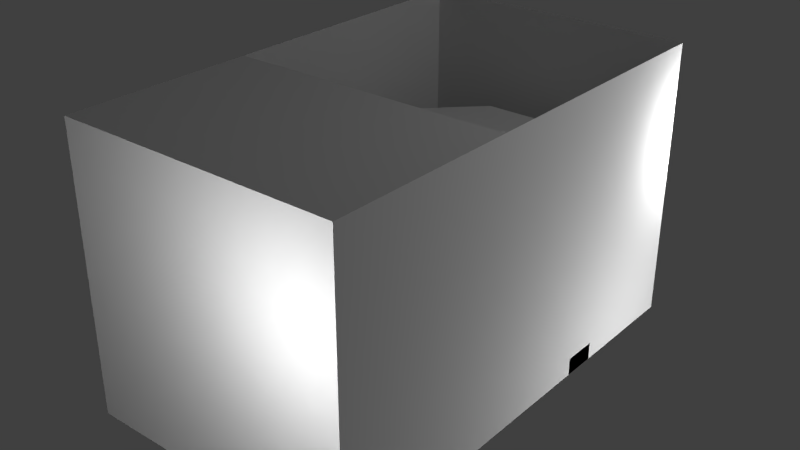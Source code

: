 # Source: Transporter.blend  (saved by Blender 2.65.0; exported with 4.5.12 LTS)
import bpy
from mathutils import Matrix  # noqa: F401  (used for matrix-valued properties, if any)

bpy.ops.wm.read_factory_settings(use_empty=True)
scene = bpy.context.scene
scene.name = 'Scene'

# ---- collections
col_collection_1 = bpy.data.collections.new('Collection 1'); scene.collection.children.link(col_collection_1)

# ---- materials (node trees are filled in below, after node groups)
mat_material = bpy.data.materials.new('Material')
mat_material.alpha_threshold = 0.0
mat_material.use_transparent_shadow = False
mat_material.roughness = 0.5
mat_material.line_color = (0.0, 0.0, 0.0, 1.0)

# ---- material node trees

# ---- world
world_world = bpy.data.worlds.new('World'); scene.world = world_world
world_world.color = (0.05088, 0.05088, 0.05088)
world_world.use_sun_shadow = False
world_world.sun_shadow_jitter_overblur = 0.0
world_world.cycles.sampling_method = 'MANUAL'
world_world.cycles.sample_map_resolution = 256

# ---- lights
light_point_005 = bpy.data.lights.new('Point.005', 'POINT')
light_point_005.transmission_factor = 0.0
light_point_005.energy = 100.0
light_point_005.shadow_buffer_clip_start = 0.5
light_point_005.shadow_soft_size = 0.1
light_point_005.shadow_maximum_resolution = 0.006
light_point_005.use_absolute_resolution = True
light_point_005.cycles.use_multiple_importance_sampling = False
light_point_004 = bpy.data.lights.new('Point.004', 'POINT')
light_point_004.transmission_factor = 0.0
light_point_004.energy = 100.0
light_point_004.shadow_buffer_clip_start = 0.5
light_point_004.shadow_soft_size = 0.1
light_point_004.shadow_maximum_resolution = 0.006
light_point_004.use_absolute_resolution = True
light_point_004.cycles.use_multiple_importance_sampling = False
light_point_003 = bpy.data.lights.new('Point.003', 'POINT')
light_point_003.transmission_factor = 0.0
light_point_003.energy = 100.0
light_point_003.shadow_buffer_clip_start = 0.5
light_point_003.shadow_soft_size = 0.1
light_point_003.shadow_maximum_resolution = 0.006
light_point_003.use_absolute_resolution = True
light_point_003.cycles.use_multiple_importance_sampling = False
light_point_002 = bpy.data.lights.new('Point.002', 'POINT')
light_point_002.transmission_factor = 0.0
light_point_002.energy = 100.0
light_point_002.shadow_buffer_clip_start = 0.5
light_point_002.shadow_soft_size = 0.1
light_point_002.shadow_maximum_resolution = 0.006
light_point_002.use_absolute_resolution = True
light_point_002.cycles.use_multiple_importance_sampling = False
light_point_001 = bpy.data.lights.new('Point.001', 'POINT')
light_point_001.transmission_factor = 0.0
light_point_001.energy = 100.0
light_point_001.shadow_buffer_clip_start = 0.5
light_point_001.shadow_soft_size = 0.1
light_point_001.shadow_maximum_resolution = 0.006
light_point_001.use_absolute_resolution = True
light_point_001.cycles.use_multiple_importance_sampling = False
light_point = bpy.data.lights.new('Point', 'POINT')
light_point.transmission_factor = 0.0
light_point.energy = 100.0
light_point.shadow_buffer_clip_start = 0.5
light_point.shadow_soft_size = 0.1
light_point.shadow_maximum_resolution = 0.006
light_point.use_absolute_resolution = True
light_point.cycles.use_multiple_importance_sampling = False
light_lamp = bpy.data.lights.new('Lamp', 'POINT')
light_lamp.transmission_factor = 0.0
light_lamp.cutoff_distance = 30.0
light_lamp.energy = 100.0
light_lamp.shadow_buffer_clip_start = 1.001
light_lamp.shadow_soft_size = 0.1
light_lamp.shadow_maximum_resolution = 0.006
light_lamp.use_absolute_resolution = True
light_lamp.cycles.use_multiple_importance_sampling = False

# ---- meshes
me_whiteblur = bpy.data.meshes.new('whiteblur')
me_whiteblur.from_pydata([(-0.2461, -1.25, 0.8711), (-0.2461, -1.25, 0.5039), (0.2461, -1.25, 0.5039), (0.2461, -1.25, 0.8711), (-0.375, -1.5, 1.0), (-0.375, -1.5, 0.375), (0.375, -1.5, 0.375), (0.375, -1.5, 1.0), (-0.2461, -1.062, 0.8711), (-0.2461, -1.062, 0.5039), (0.2461, -1.062, 0.5039), (0.2461, -1.062, 0.8711)], [], [(2, 1, 5, 6), (3, 7, 4, 0), (3, 2, 6, 7), (1, 0, 4, 5), (1, 2, 10, 9), (0, 8, 11, 3), (2, 3, 11, 10), (0, 1, 9, 8)])
_uv = me_whiteblur.uv_layers.new(name='UVMap')
_uv.uv.foreach_set('vector', [1.0, 0.6562, 1.0, 0.7188, 0.75, 0.75, 0.75, 0.625, 1.0, 0.6562, 0.75, 0.625, 0.75, 0.75, 1.0, 0.7188, 1.0, 0.7188, 1.0, 0.6562, 0.75, 0.625, 0.75, 0.75, 1.0, 0.6562, 1.0, 0.7188, 0.75, 0.75, 0.75, 0.625, 0.9922, 0.75, 0.9922, 0.625, 1.0, 0.625, 1.0, 0.75, 0.9922, 0.75, 1.0, 0.75, 1.0, 0.625, 0.9922, 0.625, 0.9922, 0.625, 0.9922, 0.75, 1.0, 0.75, 1.0, 0.625, 0.9922, 0.75, 0.9922, 0.625, 1.0, 0.625, 1.0, 0.75])
me_whiteblur.use_remesh_preserve_volume = False
me_whiteblur.use_remesh_preserve_attributes = False
me_whiteblur.use_mirror_vertex_groups = False
me_whiteblur.update()
me_door_in_charge = bpy.data.meshes.new('door_in_charge')
me_door_in_charge.from_pydata([(-0.375, 0.1289, -1.938), (0.375, 0.1289, -1.938), (-0.375, 0.003906, -1.5), (0.375, 0.003906, -1.5), (-0.375, 0.003906, -0.5), (0.375, 0.003906, -0.5), (-0.375, 0.1289, -0.0625), (0.375, 0.1289, -0.0625), (-0.25, 0.003906, -1.0), (0.25, 0.003906, -1.0), (0.25, 0.003906, -0.625), (-0.25, 0.003906, -0.625), (-0.375, 0.003906, -1.0), (-0.375, 0.003906, -0.625), (0.375, 0.003906, -0.625), (0.375, 0.003906, -1.0)], [(2, 4), (5, 3), (8, 9), (10, 11)], [(9, 10, 14, 15), (8, 12, 13, 11), (2, 12, 15, 3), (0, 2, 3, 1), (4, 5, 14, 13), (6, 7, 5, 4)])
_uv = me_door_in_charge.uv_layers.new(name='UVMap')
_uv.uv.foreach_set('vector', [0.3906, 0.75, 0.3906, 0.8438, 0.4219, 0.8438, 0.4219, 0.75, 0.2656, 0.75, 0.2344, 0.75, 0.2344, 0.8438, 0.2656, 0.8438, 0.2344, 0.625, 0.2344, 0.75, 0.4219, 0.75, 0.4219, 0.625, 0.2344, 0.5, 0.2344, 0.625, 0.4219, 0.625, 0.4219, 0.5, 0.2344, 0.875, 0.4219, 0.875, 0.4219, 0.8438, 0.2344, 0.8438, 0.2344, 1.0, 0.4219, 1.0, 0.4219, 0.875, 0.2344, 0.875])
me_door_in_charge.use_remesh_preserve_volume = False
me_door_in_charge.use_remesh_preserve_attributes = False
me_door_in_charge.use_mirror_vertex_groups = False
me_door_in_charge.update()
me_indoor_closed = bpy.data.meshes.new('indoor_closed')
me_indoor_closed.from_pydata([(-0.9328, -0.3731, 0.06719), (0.3731, 0.9328, 0.06719), (-0.9328, 0.3731, 0.06719), (-0.3731, 0.9328, 0.06719), (-0.3731, -0.9328, 0.06719), (0.3731, -0.9328, 0.06719), (0.9328, -0.3731, 0.06719), (0.9328, 0.3731, 0.06719), (-1.057, -0.4353, 0.5025), (0.4353, 1.057, 0.5025), (-1.057, 0.4353, 0.5025), (-0.4353, 1.057, 0.5025), (-0.3731, -1.057, 0.5025), (0.3731, -1.057, 0.5025), (1.057, -0.4353, 0.5025), (1.057, 0.4353, 0.5025), (-1.057, -0.4353, 1.497), (0.4353, 1.057, 1.497), (-1.057, 0.4353, 1.497), (-0.4353, 1.057, 1.497), (-0.3731, -1.057, 1.497), (0.3731, -1.057, 1.497), (1.057, -0.4353, 1.497), (1.057, 0.4353, 1.497), (-0.9328, -0.3731, 1.931), (0.3731, 0.9328, 1.931), (-0.9328, 0.3731, 1.931), (-0.3731, 0.9328, 1.931), (-0.3731, -0.9328, 1.931), (0.3731, -0.9328, 1.931), (0.9328, -0.3731, 1.931), (0.9328, 0.3731, 1.931)], [], [(2, 10, 8, 0), (7, 15, 9, 1), (6, 14, 15, 7), (3, 11, 10, 2), (0, 8, 12, 4), (5, 13, 14, 6), (1, 9, 11, 3), (10, 18, 16, 8), (15, 23, 17, 9), (14, 22, 23, 15), (11, 19, 18, 10), (8, 16, 20, 12), (13, 21, 22, 14), (9, 17, 19, 11), (18, 26, 24, 16), (21, 29, 30, 22), (23, 31, 25, 17), (19, 27, 26, 18), (16, 24, 28, 20), (22, 30, 31, 23), (17, 25, 27, 19), (30, 29, 28, 24), (31, 30, 24, 26), (26, 27, 25, 31), (1, 3, 4, 5), (3, 2, 0, 4), (7, 1, 5, 6)])
_uv = me_indoor_closed.uv_layers.new(name='UVMap')
_uv.uv.foreach_set('vector', [0.4219, 0.5, 0.4375, 0.625, 0.2188, 0.625, 0.2344, 0.5, 0.2031, 0.5, 0.2188, 0.625, 0.0, 0.625, 0.01562, 0.5, 0.4219, 0.5, 0.4375, 0.625, 0.2188, 0.625, 0.2344, 0.5, 0.2031, 0.5, 0.2188, 0.625, 0.0, 0.625, 0.01562, 0.5, 0.2031, 0.5, 0.2188, 0.625, 0.01562, 0.625, 0.01562, 0.5, 0.2031, 0.5, 0.2031, 0.625, 0.0, 0.625, 0.01562, 0.5, 0.4219, 0.5, 0.4375, 0.625, 0.2188, 0.625, 0.2344, 0.5, 0.4375, 0.625, 0.4375, 0.875, 0.2188, 0.875, 0.2188, 0.625, 0.2188, 0.625, 0.2188, 0.875, 0.0, 0.875, 0.0, 0.625, 0.4375, 0.625, 0.4375, 0.875, 0.2188, 0.875, 0.2188, 0.625, 0.2188, 0.625, 0.2188, 0.875, 0.0, 0.875, 0.0, 0.625, 0.2188, 0.625, 0.2188, 0.875, 0.01562, 0.875, 0.01562, 0.625, 0.2031, 0.625, 0.2031, 0.875, 0.0, 0.875, 0.0, 0.625, 0.4375, 0.625, 0.4375, 0.875, 0.2188, 0.875, 0.2188, 0.625, 0.4375, 0.875, 0.4219, 1.0, 0.2344, 1.0, 0.2188, 0.875, 0.2031, 0.875, 0.2031, 1.0, 0.01562, 1.0, 0.0, 0.875, 0.2188, 0.875, 0.2031, 1.0, 0.01562, 1.0, 0.0, 0.875, 0.2188, 0.875, 0.2031, 1.0, 0.01562, 1.0, 0.0, 0.875, 0.2188, 0.875, 0.2031, 1.0, 0.01562, 1.0, 0.01562, 0.875, 0.4375, 0.875, 0.4219, 1.0, 0.2344, 1.0, 0.2188, 0.875, 0.4375, 0.875, 0.4219, 1.0, 0.2344, 1.0, 0.2188, 0.875, 0.9062, 0.2031, 0.7656, 0.0625, 0.5781, 0.0625, 0.4375, 0.2031, 0.9062, 0.3906, 0.9062, 0.2031, 0.4375, 0.2031, 0.4375, 0.3906, 0.4375, 0.3906, 0.5781, 0.5312, 0.7656, 0.5312, 0.9062, 0.3906, 0.7656, 1.0, 0.5781, 1.0, 0.5781, 0.5312, 0.7656, 0.5312, 0.5781, 1.0, 0.4375, 0.8594, 0.4375, 0.6719, 0.5781, 0.5312, 0.9062, 0.8594, 0.7656, 1.0, 0.7656, 0.5312, 0.9062, 0.6719])
me_indoor_closed.use_remesh_preserve_volume = False
me_indoor_closed.use_remesh_preserve_attributes = False
me_indoor_closed.use_mirror_vertex_groups = False
me_indoor_closed.update()
me_door_in = bpy.data.meshes.new('door_in')
me_door_in.from_pydata([(-0.375, 0.125, -1.938), (0.375, 0.125, -1.938), (-0.375, 0.0, -1.5), (0.375, 0.0, -1.5), (-0.375, 0.0, -0.5), (0.375, 0.0, -0.5), (-0.375, 0.125, -0.0625), (0.375, 0.125, -0.0625), (-0.25, 0.0, -1.0), (0.25, 0.0, -1.0), (0.25, 0.0, -0.625), (-0.25, 0.0, -0.625), (-0.375, 0.0, -1.0), (-0.375, 0.0, -0.625), (0.375, 0.0, -0.625), (0.375, 0.0, -1.0)], [(2, 4), (5, 3), (8, 9), (10, 11)], [(9, 10, 14, 15), (8, 12, 13, 11), (2, 12, 15, 3), (0, 2, 3, 1), (4, 5, 14, 13), (6, 7, 5, 4)])
_uv = me_door_in.uv_layers.new(name='UVMap')
_uv.uv.foreach_set('vector', [0.3906, 0.75, 0.3906, 0.8438, 0.4219, 0.8438, 0.4219, 0.75, 0.2656, 0.75, 0.2344, 0.75, 0.2344, 0.8438, 0.2656, 0.8438, 0.2344, 0.625, 0.2344, 0.75, 0.4219, 0.75, 0.4219, 0.625, 0.2344, 0.5, 0.2344, 0.625, 0.4219, 0.625, 0.4219, 0.5, 0.2344, 0.875, 0.4219, 0.875, 0.4219, 0.8438, 0.2344, 0.8438, 0.2344, 1.0, 0.4219, 1.0, 0.4219, 0.875, 0.2344, 0.875])
me_door_in.use_remesh_preserve_volume = False
me_door_in.use_remesh_preserve_attributes = False
me_door_in.use_mirror_vertex_groups = False
me_door_in.update()
me_indoor_open = bpy.data.meshes.new('indoor_open')
me_indoor_open.from_pydata([(-0.9375, -0.375, 0.0625), (0.375, 0.9375, 0.0625), (-0.9375, 0.375, 0.0625), (-0.375, 0.9375, 0.0625), (-0.375, -0.9375, 0.0625), (0.375, -0.9375, 0.0625), (0.9375, -0.375, 0.0625), (0.9375, 0.375, 0.0625), (-1.062, -0.4375, 0.5), (0.4375, 1.062, 0.5), (-1.062, 0.4375, 0.5), (-0.4375, 1.062, 0.5), (-0.375, -1.062, 0.5), (0.375, -1.062, 0.5), (1.062, -0.4375, 0.5), (1.062, 0.4375, 0.5), (-1.062, -0.4375, 1.5), (0.4375, 1.062, 1.5), (-1.062, 0.4375, 1.5), (-0.4375, 1.062, 1.5), (-0.375, -1.062, 1.5), (0.375, -1.062, 1.5), (1.062, -0.4375, 1.5), (1.062, 0.4375, 1.5), (-0.9375, -0.375, 1.936), (0.375, 0.9375, 1.936), (-0.9375, 0.375, 1.936), (-0.375, 0.9375, 1.936), (-0.375, -0.9375, 1.936), (0.375, -0.9375, 1.936), (0.9375, -0.375, 1.936), (0.9375, 0.375, 1.936)], [], [(2, 10, 8, 0), (7, 15, 9, 1), (6, 14, 15, 7), (3, 11, 10, 2), (0, 8, 12, 4), (5, 13, 14, 6), (1, 9, 11, 3), (10, 18, 16, 8), (15, 23, 17, 9), (14, 22, 23, 15), (11, 19, 18, 10), (8, 16, 20, 12), (13, 21, 22, 14), (9, 17, 19, 11), (18, 26, 24, 16), (21, 29, 30, 22), (23, 31, 25, 17), (19, 27, 26, 18), (16, 24, 28, 20), (22, 30, 31, 23), (17, 25, 27, 19), (30, 29, 28, 24), (31, 30, 24, 26), (26, 27, 25, 31), (1, 3, 4, 5), (3, 2, 0, 4), (7, 1, 5, 6)])
_uv = me_indoor_open.uv_layers.new(name='UVMap')
_uv.uv.foreach_set('vector', [0.4219, 0.5, 0.4375, 0.625, 0.2188, 0.625, 0.2344, 0.5, 0.2031, 0.5, 0.2188, 0.625, 0.0, 0.625, 0.01562, 0.5, 0.4219, 0.5, 0.4375, 0.625, 0.2188, 0.625, 0.2344, 0.5, 0.2031, 0.5, 0.2188, 0.625, 0.0, 0.625, 0.01562, 0.5, 0.2031, 0.5, 0.2188, 0.625, 0.01562, 0.625, 0.01562, 0.5, 0.2031, 0.5, 0.2031, 0.625, 0.0, 0.625, 0.01562, 0.5, 0.4219, 0.5, 0.4375, 0.625, 0.2188, 0.625, 0.2344, 0.5, 0.4375, 0.625, 0.4375, 0.875, 0.2188, 0.875, 0.2188, 0.625, 0.2188, 0.625, 0.2188, 0.875, 0.0, 0.875, 0.0, 0.625, 0.4375, 0.625, 0.4375, 0.875, 0.2188, 0.875, 0.2188, 0.625, 0.2188, 0.625, 0.2188, 0.875, 0.0, 0.875, 0.0, 0.625, 0.2188, 0.625, 0.2188, 0.875, 0.01562, 0.875, 0.01562, 0.625, 0.2031, 0.625, 0.2031, 0.875, 0.0, 0.875, 0.0, 0.625, 0.4375, 0.625, 0.4375, 0.875, 0.2188, 0.875, 0.2188, 0.625, 0.4375, 0.875, 0.4219, 1.0, 0.2344, 1.0, 0.2188, 0.875, 0.2031, 0.875, 0.2031, 1.0, 0.01562, 1.0, 0.0, 0.875, 0.2188, 0.875, 0.2031, 1.0, 0.01562, 1.0, 0.0, 0.875, 0.2188, 0.875, 0.2031, 1.0, 0.01562, 1.0, 0.0, 0.875, 0.2188, 0.875, 0.2031, 1.0, 0.01562, 1.0, 0.01562, 0.875, 0.4375, 0.875, 0.4219, 1.0, 0.2344, 1.0, 0.2188, 0.875, 0.4375, 0.875, 0.4219, 1.0, 0.2344, 1.0, 0.2188, 0.875, 0.9062, 0.2031, 0.7656, 0.0625, 0.5781, 0.0625, 0.4375, 0.2031, 0.9062, 0.3906, 0.9062, 0.2031, 0.4375, 0.2031, 0.4375, 0.3906, 0.4375, 0.3906, 0.5781, 0.5312, 0.7656, 0.5312, 0.9062, 0.3906, 0.7656, 1.0, 0.5781, 1.0, 0.5781, 0.5312, 0.7656, 0.5312, 0.5781, 1.0, 0.4375, 0.8594, 0.4375, 0.6719, 0.5781, 0.5312, 0.9062, 0.8594, 0.7656, 1.0, 0.7656, 0.5312, 0.9062, 0.6719])
me_indoor_open.use_remesh_preserve_volume = False
me_indoor_open.use_remesh_preserve_attributes = False
me_indoor_open.use_mirror_vertex_groups = False
me_indoor_open.update()
me_plane_009 = bpy.data.meshes.new('Plane.009')
me_plane_009.from_pydata([(0.4397, -0.1938, -1.563), (-0.4397, -0.1938, -1.563), (0.4397, -0.1938, -1.125), (-0.4397, -0.1938, -1.125)], [], [(2, 3, 1, 0)])
_uv = me_plane_009.uv_layers.new(name='UVMap')
_uv.uv.foreach_set('vector', [0.75, 1.0, 0.5, 1.0, 0.5, 0.75, 0.75, 0.75])
me_plane_009.use_remesh_preserve_volume = False
me_plane_009.use_remesh_preserve_attributes = False
me_plane_009.use_mirror_vertex_groups = False
me_plane_009.update()
me_outlampline0_alpha = bpy.data.meshes.new('outlampline0_alpha')
me_outlampline0_alpha.from_pydata([(0.505, 1.263, 0.4366), (-1.263, -0.505, 0.4366), (-0.505, 1.263, 0.4366), (-1.263, 0.505, 0.4366), (1.263, 0.505, 0.4366), (1.263, -0.505, 0.4366), (0.4419, -1.263, 0.4366), (-0.4419, -1.263, 0.4366), (0.505, 1.263, 0.8766), (-1.263, -0.505, 0.8766), (-0.505, 1.263, 0.8766), (-1.263, 0.505, 0.8766), (1.263, 0.505, 0.8766), (1.263, -0.505, 0.8766), (0.4419, -1.263, 0.8766), (-0.4419, -1.263, 0.8766), (0.505, 1.263, 0.4366), (-1.263, -0.505, 0.4366), (-0.505, 1.263, 0.4366), (-1.263, 0.505, 0.4366), (1.263, 0.505, 0.4366), (1.263, -0.505, 0.4366), (0.4419, -1.263, 0.4366), (-0.4419, -1.263, 0.4366)], [(17, 19), (17, 23), (18, 19), (16, 18), (16, 20), (20, 21), (21, 22)], [(4, 0, 8, 12), (6, 5, 13, 14), (7, 15, 9, 1), (2, 10, 8, 0), (5, 4, 12, 13), (3, 1, 9, 11), (3, 11, 10, 2)])
_uv = me_outlampline0_alpha.uv_layers.new(name='UVMap')
_uv.uv.foreach_set('vector', [0.75, 0.75, 0.5, 0.75, 0.5, 1.0, 0.75, 1.0, 0.5, 0.75, 0.75, 0.75, 0.75, 1.0, 0.5, 1.0, 0.75, 0.75, 0.75, 1.0, 0.5, 1.0, 0.5, 0.75, 0.5, 0.75, 0.5, 1.0, 0.75, 1.0, 0.75, 0.75, 0.5, 0.75, 0.75, 0.75, 0.75, 1.0, 0.5, 1.0, 0.75, 0.75, 0.5, 0.75, 0.5, 1.0, 0.75, 1.0, 0.5, 0.75, 0.5, 1.0, 0.75, 1.0, 0.75, 0.75])
me_outlampline0_alpha.use_remesh_preserve_volume = False
me_outlampline0_alpha.use_remesh_preserve_attributes = False
me_outlampline0_alpha.use_mirror_vertex_groups = False
me_outlampline0_alpha.update()
me_gyro_alpha = bpy.data.meshes.new('gyro_alpha')
me_gyro_alpha.from_pydata([(-2.98e-08, -0.1899, -0.4929), (-0.2652, -0.09922, -0.2437), (2.98e-08, -0.008526, 0.005424), (0.2652, -0.09922, -0.2438)], [], [(1, 0, 3, 2)])
_uv = me_gyro_alpha.uv_layers.new(name='UVMap')
_uv.uv.foreach_set('vector', [1.0, 1.0, 1.0, 0.75, 0.75, 0.75, 0.75, 1.0])
me_gyro_alpha.use_remesh_preserve_volume = False
me_gyro_alpha.use_remesh_preserve_attributes = False
me_gyro_alpha.use_mirror_vertex_groups = False
me_gyro_alpha.update()
me_gyro = bpy.data.meshes.new('gyro')
me_gyro.from_pydata([(-0.0625, -0.182, -0.2179), (-0.0625, -0.06457, -0.2606), (0.0625, -0.182, -0.2179), (0.0625, -0.06457, -0.2606), (-0.03125, -0.1635, -0.167), (-0.03125, -0.04606, -0.2098), (0.03125, -0.2005, -0.2687), (0.03125, -0.08308, -0.3115), (-0.03125, -0.2005, -0.2687), (-0.03125, -0.08308, -0.3115), (0.03125, -0.1635, -0.167), (0.03125, -0.04606, -0.2098)], [], [(0, 2, 3, 1), (4, 6, 7, 5), (8, 10, 11, 9)])
_uv = me_gyro.uv_layers.new(name='UVMap')
_uv.uv.foreach_set('vector', [0.2656, 0.5078, 0.2969, 0.5078, 0.2969, 0.4766, 0.2656, 0.4766, 0.2969, 0.5078, 0.3281, 0.5078, 0.3281, 0.4766, 0.2969, 0.4766, 0.2969, 0.5078, 0.3281, 0.5078, 0.3281, 0.4766, 0.2969, 0.4766])
me_gyro.use_remesh_preserve_volume = False
me_gyro.use_remesh_preserve_attributes = False
me_gyro.use_mirror_vertex_groups = False
me_gyro.update()
me_plane_005 = bpy.data.meshes.new('Plane.005')
me_plane_005.from_pydata([(0.4397, -0.1898, -1.375), (-0.4397, -0.1898, -1.375), (0.4397, -0.1898, -1.312), (-0.4397, -0.1898, -1.312)], [], [(2, 3, 1, 0)])
_uv = me_plane_005.uv_layers.new(name='UVMap')
_uv.uv.foreach_set('vector', [0.25, 1.0, 0.0, 1.0, 0.0, 0.9688, 0.25, 0.9688])
me_plane_005.use_remesh_preserve_volume = False
me_plane_005.use_remesh_preserve_attributes = False
me_plane_005.use_mirror_vertex_groups = False
me_plane_005.update()
me_outlampline0 = bpy.data.meshes.new('outlampline0')
me_outlampline0.from_pydata([(0.5025, 1.256, 0.6248), (-1.256, -0.5025, 0.6248), (-0.5025, 1.256, 0.6248), (-1.256, 0.5025, 0.6248), (1.256, 0.5025, 0.6248), (1.256, -0.5025, 0.6248), (0.4397, -1.256, 0.6248), (-0.4397, -1.256, 0.6248), (0.5025, 1.256, 0.6877), (-1.256, -0.5025, 0.6877), (-0.5025, 1.256, 0.6877), (-1.256, 0.5025, 0.6877), (1.256, 0.5025, 0.6877), (1.256, -0.5025, 0.6877), (0.4397, -1.256, 0.6877), (-0.4397, -1.256, 0.6877)], [], [(4, 0, 8, 12), (6, 5, 13, 14), (7, 15, 9, 1), (2, 10, 8, 0), (5, 4, 12, 13), (3, 1, 9, 11), (3, 11, 10, 2)])
_uv = me_outlampline0.uv_layers.new(name='UVMap')
_uv.uv.foreach_set('vector', [0.25, 0.9688, 0.0, 0.9688, 0.0, 1.0, 0.25, 1.0, 0.0, 0.9688, 0.25, 0.9688, 0.25, 1.0, 0.0, 1.0, 0.25, 0.9688, 0.25, 1.0, 0.0, 1.0, 0.0, 0.9688, 0.0, 0.9688, 0.0, 1.0, 0.25, 1.0, 0.25, 0.9688, 0.0, 0.9688, 0.25, 0.9688, 0.25, 1.0, 0.0, 1.0, 0.25, 0.9688, 0.0, 0.9688, 0.0, 1.0, 0.25, 1.0, 0.0, 0.9688, 0.0, 1.0, 0.25, 1.0, 0.25, 0.9688])
me_outlampline0.use_remesh_preserve_volume = False
me_outlampline0.use_remesh_preserve_attributes = False
me_outlampline0.use_mirror_vertex_groups = False
me_outlampline0.update()
me_scr5_dooropen = bpy.data.meshes.new('scr5_dooropen')
me_scr5_dooropen.from_pydata([(-0.003906, -0.1875, 1.391), (-0.003906, -0.3281, 1.391), (-0.003906, -0.1875, 1.484), (-0.003906, -0.3281, 1.484)], [], [(3, 2, 0, 1)])
_uv = me_scr5_dooropen.uv_layers.new(name='UVMap')
_uv.uv.foreach_set('vector', [1.0, 0.4219, 0.9297, 0.4219, 0.9297, 0.375, 1.0, 0.375])
me_scr5_dooropen.use_remesh_preserve_volume = False
me_scr5_dooropen.use_remesh_preserve_attributes = False
me_scr5_dooropen.use_mirror_vertex_groups = False
me_scr5_dooropen.update()
me_src4_doorclosed = bpy.data.meshes.new('src4_doorclosed')
me_src4_doorclosed.from_pydata([(-0.003906, -0.1875, 1.391), (-0.003906, -0.3281, 1.391), (-0.003906, -0.1875, 1.484), (-0.003906, -0.3281, 1.484)], [], [(3, 2, 0, 1)])
_uv = me_src4_doorclosed.uv_layers.new(name='UVMap')
_uv.uv.foreach_set('vector', [1.0, 0.4688, 0.9297, 0.4688, 0.9297, 0.4219, 1.0, 0.4219])
me_src4_doorclosed.use_remesh_preserve_volume = False
me_src4_doorclosed.use_remesh_preserve_attributes = False
me_src4_doorclosed.use_mirror_vertex_groups = False
me_src4_doorclosed.update()
me_scr3_userin = bpy.data.meshes.new('scr3_userin')
me_scr3_userin.from_pydata([(0.0, 0.0, 1.391), (0.0, -0.09375, 1.391), (0.0, 0.0, 1.484), (0.0, -0.09375, 1.484)], [], [(3, 2, 0, 1)])
_uv = me_scr3_userin.uv_layers.new(name='UVMap')
_uv.uv.foreach_set('vector', [0.8359, 0.5625, 0.7891, 0.5625, 0.7891, 0.5156, 0.8359, 0.5156])
me_scr3_userin.use_remesh_preserve_volume = False
me_scr3_userin.use_remesh_preserve_attributes = False
me_scr3_userin.use_mirror_vertex_groups = False
me_scr3_userin.update()
me_scr2_transporter = bpy.data.meshes.new('scr2_transporter')
me_scr2_transporter.from_pydata([(-0.003906, 0.09375, 1.297), (-0.003906, -0.1875, 1.297), (-0.003906, 0.09375, 1.578), (-0.003906, -0.1875, 1.578)], [], [(3, 2, 0, 1)])
_uv = me_scr2_transporter.uv_layers.new(name='UVMap')
_uv.uv.foreach_set('vector', [0.9297, 0.5156, 0.7891, 0.5156, 0.7891, 0.375, 0.9297, 0.375])
me_scr2_transporter.use_remesh_preserve_volume = False
me_scr2_transporter.use_remesh_preserve_attributes = False
me_scr2_transporter.use_mirror_vertex_groups = False
me_scr2_transporter.update()
me_scr1_cables = bpy.data.meshes.new('scr1_cables')
me_scr1_cables.from_pydata([(-0.003906, 0.2344, 1.234), (-0.003906, -0.0625, 1.234), (-0.003906, 0.2344, 1.641), (-0.003906, -0.0625, 1.641)], [], [(3, 2, 0, 1)])
_uv = me_scr1_cables.uv_layers.new(name='UVMap')
_uv.uv.foreach_set('vector', [0.7891, 0.5781, 0.6406, 0.5781, 0.6406, 0.375, 0.7891, 0.375])
me_scr1_cables.use_remesh_preserve_volume = False
me_scr1_cables.use_remesh_preserve_attributes = False
me_scr1_cables.use_mirror_vertex_groups = False
me_scr1_cables.update()
me_scr0_electrictity = bpy.data.meshes.new('scr0_electrictity')
me_scr0_electrictity.from_pydata([(-0.003906, 0.3438, 1.359), (-0.003906, 0.25, 1.359), (-0.003906, 0.3438, 1.516), (-0.003906, 0.25, 1.516)], [], [(3, 2, 0, 1)])
_uv = me_scr0_electrictity.uv_layers.new(name='UVMap')
_uv.uv.foreach_set('vector', [1.0, 0.5469, 0.9453, 0.5469, 0.9453, 0.4688, 1.0, 0.4688])
me_scr0_electrictity.use_remesh_preserve_volume = False
me_scr0_electrictity.use_remesh_preserve_attributes = False
me_scr0_electrictity.use_mirror_vertex_groups = False
me_scr0_electrictity.update()
me_led9 = bpy.data.meshes.new('led9')
me_led9.from_pydata([(0.015, -0.015, 8.587e-23), (-0.015, -0.015, 8.587e-23), (0.015, 0.015, -8.587e-23), (-0.015, 0.015, -8.587e-23)], [], [(1, 3, 2, 0)])
_uv = me_led9.uv_layers.new(name='UVMap')
_uv.uv.foreach_set('vector', [0.2734, 0.8359, 0.2734, 0.8516, 0.2891, 0.8516, 0.2891, 0.8359])
me_led9.use_remesh_preserve_volume = False
me_led9.use_remesh_preserve_attributes = False
me_led9.use_mirror_vertex_groups = False
me_led9.update()
me_led8 = bpy.data.meshes.new('led8')
me_led8.from_pydata([(0.015, -0.015, 8.587e-23), (-0.015, -0.015, 8.587e-23), (0.015, 0.015, -8.587e-23), (-0.015, 0.015, -8.587e-23)], [], [(1, 3, 2, 0)])
_uv = me_led8.uv_layers.new(name='UVMap')
_uv.uv.foreach_set('vector', [0.2734, 0.8359, 0.2734, 0.8516, 0.2891, 0.8516, 0.2891, 0.8359])
me_led8.use_remesh_preserve_volume = False
me_led8.use_remesh_preserve_attributes = False
me_led8.use_mirror_vertex_groups = False
me_led8.update()
me_led7 = bpy.data.meshes.new('led7')
me_led7.from_pydata([(0.015, -0.015, 8.587e-23), (-0.015, -0.015, 8.587e-23), (0.015, 0.015, -8.587e-23), (-0.015, 0.015, -8.587e-23)], [], [(1, 3, 2, 0)])
_uv = me_led7.uv_layers.new(name='UVMap')
_uv.uv.foreach_set('vector', [0.2734, 0.8359, 0.2734, 0.8516, 0.2891, 0.8516, 0.2891, 0.8359])
me_led7.use_remesh_preserve_volume = False
me_led7.use_remesh_preserve_attributes = False
me_led7.use_mirror_vertex_groups = False
me_led7.update()
me_led6 = bpy.data.meshes.new('led6')
me_led6.from_pydata([(0.015, -0.015, 8.587e-23), (-0.015, -0.015, 8.587e-23), (0.015, 0.015, -8.587e-23), (-0.015, 0.015, -8.587e-23)], [], [(1, 3, 2, 0)])
_uv = me_led6.uv_layers.new(name='UVMap')
_uv.uv.foreach_set('vector', [0.2734, 0.8359, 0.2734, 0.8516, 0.2891, 0.8516, 0.2891, 0.8359])
me_led6.use_remesh_preserve_volume = False
me_led6.use_remesh_preserve_attributes = False
me_led6.use_mirror_vertex_groups = False
me_led6.update()
me_led2 = bpy.data.meshes.new('led2')
me_led2.from_pydata([(0.015, -0.015, 8.587e-23), (-0.015, -0.015, 8.587e-23), (0.015, 0.015, -8.587e-23), (-0.015, 0.015, -8.587e-23)], [], [(1, 3, 2, 0)])
_uv = me_led2.uv_layers.new(name='UVMap')
_uv.uv.foreach_set('vector', [0.2734, 0.8359, 0.2734, 0.8516, 0.2891, 0.8516, 0.2891, 0.8359])
me_led2.use_remesh_preserve_volume = False
me_led2.use_remesh_preserve_attributes = False
me_led2.use_mirror_vertex_groups = False
me_led2.update()
me_led3 = bpy.data.meshes.new('led3')
me_led3.from_pydata([(0.015, -0.015, 8.587e-23), (-0.015, -0.015, 8.587e-23), (0.015, 0.015, -8.587e-23), (-0.015, 0.015, -8.587e-23)], [], [(1, 3, 2, 0)])
_uv = me_led3.uv_layers.new(name='UVMap')
_uv.uv.foreach_set('vector', [0.2734, 0.8359, 0.2734, 0.8516, 0.2891, 0.8516, 0.2891, 0.8359])
me_led3.use_remesh_preserve_volume = False
me_led3.use_remesh_preserve_attributes = False
me_led3.use_mirror_vertex_groups = False
me_led3.update()
me_led4 = bpy.data.meshes.new('led4')
me_led4.from_pydata([(0.015, -0.015, 8.587e-23), (-0.015, -0.015, 8.587e-23), (0.015, 0.015, -8.587e-23), (-0.015, 0.015, -8.587e-23)], [], [(1, 3, 2, 0)])
_uv = me_led4.uv_layers.new(name='UVMap')
_uv.uv.foreach_set('vector', [0.2734, 0.8359, 0.2734, 0.8516, 0.2891, 0.8516, 0.2891, 0.8359])
me_led4.use_remesh_preserve_volume = False
me_led4.use_remesh_preserve_attributes = False
me_led4.use_mirror_vertex_groups = False
me_led4.update()
me_led5 = bpy.data.meshes.new('led5')
me_led5.from_pydata([(0.015, -0.015, 8.587e-23), (-0.015, -0.015, 8.587e-23), (0.015, 0.015, -8.587e-23), (-0.015, 0.015, -8.587e-23)], [], [(1, 3, 2, 0)])
_uv = me_led5.uv_layers.new(name='UVMap')
_uv.uv.foreach_set('vector', [0.2734, 0.8359, 0.2734, 0.8516, 0.2891, 0.8516, 0.2891, 0.8359])
me_led5.use_remesh_preserve_volume = False
me_led5.use_remesh_preserve_attributes = False
me_led5.use_mirror_vertex_groups = False
me_led5.update()
me_led1 = bpy.data.meshes.new('led1')
me_led1.from_pydata([(0.015, -0.015, 8.587e-23), (-0.015, -0.015, 8.587e-23), (0.015, 0.015, -8.587e-23), (-0.015, 0.015, -8.587e-23)], [], [(1, 3, 2, 0)])
_uv = me_led1.uv_layers.new(name='UVMap')
_uv.uv.foreach_set('vector', [0.2734, 0.8359, 0.2734, 0.8516, 0.2891, 0.8516, 0.2891, 0.8359])
me_led1.use_remesh_preserve_volume = False
me_led1.use_remesh_preserve_attributes = False
me_led1.use_mirror_vertex_groups = False
me_led1.update()
me_led0 = bpy.data.meshes.new('led0')
me_led0.from_pydata([(0.015, -0.015, 8.587e-23), (-0.015, -0.015, 8.587e-23), (0.015, 0.015, -8.587e-23), (-0.015, 0.015, -8.587e-23)], [], [(1, 3, 2, 0)])
_uv = me_led0.uv_layers.new(name='UVMap')
_uv.uv.foreach_set('vector', [0.2734, 0.8359, 0.2734, 0.8516, 0.2891, 0.8516, 0.2891, 0.8359])
me_led0.use_remesh_preserve_volume = False
me_led0.use_remesh_preserve_attributes = False
me_led0.use_mirror_vertex_groups = False
me_led0.update()
me_ext_control = bpy.data.meshes.new('ext_control')
me_ext_control.from_pydata([(0.0, 0.5, 0.0), (0.375, 0.5, 0.0), (0.0, -0.5, 0.0), (0.375, -0.5, 0.0), (0.0, 0.5, 0.875), (0.1875, -0.0625, 1.125), (0.0, -0.5, 0.875), (0.25, -0.0625, 1.125), (-0.375, 0.5, 0.875), (-0.375, -0.5, 0.875), (0.375, 0.5, 1.0), (0.375, -0.5, 1.0), (-0.375, 0.5, 0.9375), (-0.375, -0.5, 0.9375), (0.0, 0.5, 1.0), (0.0, -0.5, 1.0), (0.25, -0.0625, 1.0), (0.1875, -0.0625, 1.0), (0.1875, 0.0625, 1.0), (0.25, 0.0625, 1.0), (0.1875, 0.0625, 1.125), (0.25, 0.0625, 1.125), (0.125, 0.4375, 1.125), (0.25, 0.4375, 1.125), (0.25, -0.4375, 1.125), (0.125, -0.4375, 1.125), (0.1875, 0.375, 1.188), (0.1875, -0.375, 1.188), (0.125, 0.4375, 1.75), (0.25, 0.4375, 1.75), (0.25, -0.4375, 1.75), (0.125, -0.4375, 1.75), (0.1875, 0.375, 1.688), (0.1875, -0.375, 1.688), (0.125, 0.375, 1.188), (0.125, -0.375, 1.188), (0.125, 0.375, 1.688), (0.125, -0.375, 1.688), (0.125, -0.4375, 1.688), (0.125, -0.4375, 1.188), (0.125, 0.4375, 1.188), (0.125, 0.4375, 1.688)], [], [(1, 3, 2, 0), (22, 23, 24, 25), (15, 14, 12, 13), (0, 2, 6, 4), (11, 3, 1, 10), (4, 6, 9, 8), (13, 12, 8, 9), (15, 11, 10, 14), (0, 14, 10, 1), (6, 15, 13, 9), (14, 4, 8, 12), (15, 2, 3, 11), (18, 20, 21, 19), (16, 7, 5, 17), (19, 21, 7, 16), (17, 5, 20, 18), (29, 23, 22, 28), (28, 31, 30, 29), (33, 32, 26, 27), (30, 24, 23, 29), (31, 25, 24, 30), (35, 37, 33, 27), (27, 26, 34, 35), (26, 32, 36, 34), (37, 36, 32, 33), (28, 41, 38, 31), (22, 25, 39, 40), (40, 34, 36, 41), (35, 39, 38, 37)])
_uv = me_ext_control.uv_layers.new(name='UVMap')
_uv.uv.foreach_set('vector', [0.03125, 0.7109, 0.03125, 0.6797, 0.0, 0.6797, 0.0, 0.7109, 0.6719, 0.1562, 0.6719, 0.1406, 0.5625, 0.1406, 0.5625, 0.1562, 1.0, 0.375, 0.75, 0.375, 0.75, 0.2812, 1.0, 0.2812, 0.7031, 0.1094, 0.8281, 0.1094, 0.8281, 0.2188, 0.7031, 0.2188, 0.875, 0.2344, 0.875, 0.1094, 1.0, 0.1094, 1.0, 0.2344, 0.7031, 0.2188, 0.8281, 0.2188, 0.8281, 0.2656, 0.7031, 0.2656, 0.8281, 0.2656, 0.7031, 0.2656, 0.7031, 0.2734, 0.8281, 0.2734, 0.875, 0.2812, 0.875, 0.2344, 1.0, 0.2344, 1.0, 0.2812, 0.8281, 0.1094, 0.8281, 0.2344, 0.875, 0.2344, 0.875, 0.1094, 0.875, 0.2344, 0.875, 0.25, 0.8281, 0.2422, 0.8281, 0.2344, 0.875, 0.25, 0.875, 0.2344, 0.8281, 0.2344, 0.8281, 0.2422, 0.8281, 0.2344, 0.8281, 0.1094, 0.875, 0.1094, 0.875, 0.2344, 0.5781, 0.1094, 0.5781, 0.125, 0.5859, 0.125, 0.5859, 0.1094, 0.5859, 0.1094, 0.5859, 0.125, 0.5781, 0.125, 0.5781, 0.1094, 0.5781, 0.1094, 0.5781, 0.125, 0.5625, 0.125, 0.5625, 0.1094, 0.5859, 0.1094, 0.5859, 0.125, 0.6016, 0.125, 0.6016, 0.1094, 0.7031, 0.1875, 0.7031, 0.1094, 0.6875, 0.1094, 0.6875, 0.1875, 0.5625, 0.1406, 0.6719, 0.1406, 0.6719, 0.1562, 0.5625, 0.1562, 0.5469, 0.4375, 0.6406, 0.4375, 0.6406, 0.375, 0.5469, 0.375, 0.5625, 0.2344, 0.5625, 0.1562, 0.6719, 0.1562, 0.6719, 0.2344, 0.7031, 0.1875, 0.7031, 0.1094, 0.6875, 0.1094, 0.6875, 0.1875, 0.6797, 0.1719, 0.6797, 0.2344, 0.6875, 0.2344, 0.6875, 0.1719, 0.6641, 0.1484, 0.5703, 0.1484, 0.5703, 0.1406, 0.6641, 0.1406, 0.6797, 0.1719, 0.6797, 0.2344, 0.6719, 0.2344, 0.6719, 0.1719, 0.6641, 0.1484, 0.5703, 0.1484, 0.5703, 0.1562, 0.6641, 0.1562, 0.5625, 0.1328, 0.5625, 0.1406, 0.6719, 0.1406, 0.6719, 0.1328, 0.5625, 0.1484, 0.6719, 0.1484, 0.6719, 0.1406, 0.5625, 0.1406, 0.6797, 0.1094, 0.6719, 0.1094, 0.6719, 0.1719, 0.6797, 0.1719, 0.6875, 0.1094, 0.6797, 0.1094, 0.6797, 0.1719, 0.6875, 0.1719])
me_ext_control.use_remesh_preserve_volume = False
me_ext_control.use_remesh_preserve_attributes = False
me_ext_control.use_mirror_vertex_groups = False
me_ext_control.update()
me_ext_power = bpy.data.meshes.new('ext_power')
me_ext_power.from_pydata([(-0.375, 0.5, 0.0), (0.375, 0.5, 0.0), (-0.375, -0.5, 0.0), (0.375, -0.5, 0.0), (-0.375, 0.5, 1.75), (0.375, 0.5, 1.75), (-0.375, -0.5, 1.75), (0.375, -0.5, 1.75), (0.25, 0.4375, 1.688), (0.25, -0.4375, 1.688), (0.25, -0.4375, 0.875), (0.25, 0.4375, 0.875), (-0.3125, 0.4375, 1.75), (-0.1875, 0.4375, 1.75), (-0.1875, 0.375, 1.75), (-0.3125, 0.375, 1.75), (-0.3125, 0.8813, 2.0), (-0.1875, 0.8813, 2.0), (-0.1875, 0.8813, 2.062), (-0.3125, 0.8813, 2.062), (-0.1875, 1.125, 2.0), (-0.3125, 1.0, 2.0), (-1.062, 1.375, 2.0), (-0.9375, 1.375, 2.0), (-0.1875, 1.125, 2.062), (-0.3125, 1.0, 2.062), (-1.062, 1.375, 2.062), (-0.9375, 1.375, 2.062), (-1.062, 1.0, 2.0), (-0.9375, 1.125, 2.0), (-1.062, 1.0, 2.062), (-0.9375, 1.125, 2.062), (-0.125, 0.5, 0.0), (0.0, 0.5, 0.0), (-0.125, 0.5, 0.125), (0.0, 0.5, 0.125), (-0.125, 0.6875, 0.0), (0.0, 0.75, 0.0), (-0.125, 0.6875, 0.125), (0.0, 0.75, 0.125), (-0.25, 1.0, 0.0), (-0.125, 1.062, 0.0), (-0.25, 1.0, 0.125), (-0.125, 1.062, 0.125), (0.375, -0.4375, 0.875), (0.375, 0.4375, 0.875), (0.375, 0.4375, 1.688), (0.375, -0.4375, 1.688)], [(22, 23), (28, 29)], [(1, 3, 2, 0), (5, 4, 6, 7), (3, 1, 5, 7), (1, 0, 4, 5), (2, 3, 7, 6), (0, 2, 6, 4), (8, 9, 10, 11), (15, 19, 16, 12), (13, 12, 16, 17), (14, 13, 17, 18), (15, 14, 18, 19), (19, 25, 21, 16), (18, 17, 20, 24), (19, 18, 24, 25), (17, 16, 21, 20), (26, 22, 28, 30), (27, 26, 30, 31), (27, 31, 29, 23), (28, 21, 25, 30), (29, 31, 24, 20), (24, 31, 30, 25), (33, 32, 36, 37), (35, 33, 37, 39), (34, 38, 36, 32), (35, 39, 38, 34), (37, 36, 40, 41), (38, 42, 40, 36), (39, 43, 42, 38), (39, 37, 41, 43), (11, 10, 44, 45), (47, 9, 8, 46), (9, 47, 44, 10), (11, 45, 46, 8)])
_uv = me_ext_power.uv_layers.new(name='UVMap')
_uv.uv.foreach_set('vector', [0.0, 0.6797, 0.03125, 0.6797, 0.03125, 0.7109, 0.0, 0.7109, 0.4688, 0.1094, 0.5625, 0.1094, 0.5625, 0.2344, 0.4688, 0.2344, 0.2188, 0.0, 0.4688, 0.0, 0.4688, 0.4375, 0.2188, 0.4375, 0.2188, 0.2188, 0.125, 0.2188, 0.125, 0.4375, 0.2188, 0.4375, 0.125, 0.0, 0.2188, 0.0, 0.2188, 0.2188, 0.125, 0.2188, 0.0, 0.0, 0.125, 0.0, 0.125, 0.2188, 0.0, 0.2188, 0.1094, 0.3203, 0.0, 0.3203, 0.0, 0.2188, 0.1094, 0.2188, 1.0, 0.01562, 0.8672, 0.01562, 0.8672, 0.0, 0.9844, 0.0, 0.9844, 0.04688, 0.9844, 0.01562, 0.8672, 0.01562, 0.8672, 0.04688, 1.0, 0.02344, 0.9844, 0.007812, 0.8672, 0.007812, 0.8672, 0.02344, 1.0, 0.04688, 1.0, 0.01562, 0.8672, 0.01562, 0.8672, 0.04688, 0.8359, 0.01562, 0.8672, 0.01562, 0.8672, 0.0, 0.8359, 0.0, 0.8672, 0.01562, 0.8672, 0.0, 0.8047, 0.0, 0.8047, 0.01562, 0.8672, 0.01562, 0.8672, 0.04688, 0.8047, 0.04688, 0.8359, 0.01562, 0.8672, 0.03125, 0.8672, 0.0, 0.8359, 0.0, 0.8047, 0.03125, 0.6484, 0.01562, 0.6484, 0.0, 0.5547, 0.0, 0.5547, 0.01562, 0.5547, 0.04688, 0.5547, 0.01562, 0.6484, 0.01562, 0.6172, 0.04688, 0.5547, 0.01562, 0.6172, 0.01562, 0.6172, 0.0, 0.5547, 0.0, 0.6484, 0.0, 0.8359, 0.0, 0.8359, 0.01562, 0.6484, 0.01562, 0.8047, 0.0, 0.8047, 0.01562, 0.6172, 0.01562, 0.6172, 0.0, 0.8359, 0.04688, 0.6484, 0.04688, 0.6172, 0.01562, 0.8047, 0.01562, 0.0, 0.7109, 0.0, 0.6797, 0.03125, 0.6797, 0.03125, 0.7109, 0.9766, 0.1094, 0.9766, 0.07812, 0.9141, 0.07812, 0.9141, 0.1094, 0.8438, 0.1094, 0.7812, 0.1094, 0.7812, 0.07812, 0.8438, 0.07812, 0.9766, 0.07812, 0.8984, 0.07812, 0.9141, 0.04688, 0.9766, 0.04688, 0.03125, 0.7109, 0.0, 0.7109, 0.0, 0.6797, 0.03125, 0.6797, 0.7031, 0.07812, 0.7812, 0.07812, 0.7812, 0.1094, 0.7031, 0.1094, 0.9141, 0.07812, 0.8359, 0.07812, 0.8359, 0.04688, 0.9141, 0.04688, 0.8359, 0.07812, 0.8359, 0.1094, 0.9141, 0.1094, 0.9141, 0.07812, 0.4688, 0.4531, 0.3438, 0.4531, 0.3438, 0.4375, 0.4688, 0.4375, 0.3438, 0.4531, 0.3438, 0.4375, 0.4688, 0.4375, 0.4688, 0.4531, 0.4688, 0.4531, 0.4688, 0.4375, 0.3438, 0.4375, 0.3438, 0.4531, 0.3438, 0.4531, 0.3438, 0.4375, 0.4688, 0.4375, 0.4688, 0.4531])
me_ext_power.use_remesh_preserve_volume = False
me_ext_power.use_remesh_preserve_attributes = False
me_ext_power.use_mirror_vertex_groups = False
me_ext_power.update()
me_door_out = bpy.data.meshes.new('door_out')
me_door_out.from_pydata([(-0.4375, 0.0, -2.0), (0.4375, 0.0, -2.0), (-0.375, 0.125, -1.938), (0.375, 0.125, -1.938), (-0.4375, -0.1875, -1.5), (0.4375, -0.1875, -1.5), (-0.4375, -0.1875, -0.5), (0.4375, -0.1875, -0.5), (-0.4375, 0.0, 0.0), (0.4375, 0.0, 0.0), (-0.375, 0.0, -1.5), (0.375, 0.0, -1.5), (-0.375, 0.0, -0.5), (0.375, 0.0, -0.5), (-0.375, 0.125, -0.0625), (0.375, 0.125, -0.0625), (-0.25, -0.1875, -1.0), (0.25, -0.1875, -1.0), (0.25, -0.1875, -0.625), (-0.25, -0.1875, -0.625), (0.4375, -0.1875, -1.0), (-0.4375, -0.1875, -1.0), (-0.4375, -0.1875, -0.625), (0.4375, -0.1875, -0.625), (-0.25, 0.0, -1.0), (0.25, 0.0, -1.0), (0.25, 0.0, -0.625), (-0.25, 0.0, -0.625), (-0.25, -0.09375, -1.0), (0.25, -0.09375, -1.0), (0.25, -0.09375, -0.625), (-0.25, -0.09375, -0.625)], [], [(2, 0, 4, 10), (3, 11, 5, 1), (0, 2, 3, 1), (10, 4, 6, 12), (12, 6, 8, 14), (14, 8, 9, 15), (7, 13, 15, 9), (11, 13, 7, 5), (0, 1, 5, 4), (6, 22, 23, 7), (16, 19, 22, 21), (17, 20, 23, 18), (21, 4, 5, 20), (6, 7, 9, 8), (16, 17, 25, 24), (26, 25, 17, 18), (18, 19, 27, 26), (19, 16, 24, 27), (30, 31, 28, 29)])
_uv = me_door_out.uv_layers.new(name='UVMap')
_uv.uv.foreach_set('vector', [0.2969, 0.8516, 0.2734, 0.8516, 0.2734, 0.8594, 0.2969, 0.8594, 0.2969, 0.8516, 0.2969, 0.8594, 0.2734, 0.8594, 0.2734, 0.8516, 0.2734, 0.8594, 0.2969, 0.8594, 0.2969, 0.8516, 0.2734, 0.8516, 0.2969, 0.8594, 0.2734, 0.8594, 0.2734, 0.8516, 0.2969, 0.8516, 0.2969, 0.8516, 0.2734, 0.8516, 0.2734, 0.8594, 0.2969, 0.8594, 0.2969, 0.8594, 0.2734, 0.8594, 0.2734, 0.8516, 0.2969, 0.8516, 0.2734, 0.8516, 0.2969, 0.8516, 0.2969, 0.8594, 0.2734, 0.8594, 0.2969, 0.8516, 0.2969, 0.8594, 0.2734, 0.8594, 0.2734, 0.8516, 0.007812, 0.7109, 0.1172, 0.7109, 0.1172, 0.7812, 0.007812, 0.7812, 0.007812, 0.9062, 0.007812, 0.8906, 0.1172, 0.8906, 0.1172, 0.9062, 0.03125, 0.8438, 0.03125, 0.8906, 0.007812, 0.8906, 0.007812, 0.8438, 0.09375, 0.8438, 0.1172, 0.8438, 0.1172, 0.8906, 0.09375, 0.8906, 0.007812, 0.8438, 0.007812, 0.7812, 0.1172, 0.7812, 0.1172, 0.8438, 0.007812, 0.8984, 0.1172, 0.8984, 0.1172, 0.9688, 0.007812, 0.9688, 0.3125, 0.9062, 0.375, 0.9062, 0.375, 0.9297, 0.3125, 0.9297, 0.2734, 0.8672, 0.2734, 0.8203, 0.25, 0.8203, 0.25, 0.8672, 0.375, 0.9062, 0.3125, 0.9062, 0.3125, 0.9297, 0.375, 0.9297, 0.25, 0.8672, 0.25, 0.8203, 0.2734, 0.8203, 0.2734, 0.8672, 0.375, 0.9062, 0.3125, 0.9062, 0.3125, 0.8594, 0.375, 0.8594])
me_door_out.use_remesh_preserve_volume = False
me_door_out.use_remesh_preserve_attributes = False
me_door_out.use_mirror_vertex_groups = False
me_door_out.update()
me_main = bpy.data.meshes.new('main')
me_main.from_pydata([(0.4375, 1.062, 0.0), (-0.4375, 1.062, 0.0), (-1.062, 0.4375, 0.0), (-1.062, -0.4375, 0.0), (-0.4375, -1.062, 0.0), (0.4375, -1.062, 0.0), (1.062, -0.4375, 0.0), (1.062, 0.4375, 0.0), (-0.375, -0.9375, 0.0625), (0.375, -0.9375, 0.0625), (0.5, 1.25, 0.5), (-0.5, 1.25, 0.5), (-1.25, 0.5, 0.5), (-1.25, -0.5, 0.5), (-0.4375, -1.25, 0.5), (0.4375, -1.25, 0.5), (1.25, -0.5, 0.5), (1.25, 0.5, 0.5), (0.0, 0.0, 0.0625), (0.5, 1.25, 1.5), (-0.5, 1.25, 1.5), (-1.25, 0.5, 1.5), (-1.25, -0.5, 1.5), (-0.4375, -1.25, 1.5), (0.4375, -1.25, 1.5), (1.25, -0.5, 1.5), (1.25, 0.5, 1.5), (0.4375, 1.062, 2.0), (-0.4375, 1.062, 2.0), (-1.062, 0.4375, 2.0), (-1.062, -0.4375, 2.0), (-0.4375, -1.062, 2.0), (0.4375, -1.062, 2.0), (1.062, -0.4375, 2.0), (1.062, 0.4375, 2.0), (-0.375, -1.062, 0.5), (0.375, -1.062, 0.5), (-0.375, -1.062, 1.5), (0.375, -1.062, 1.5), (-0.375, -0.9375, 1.938), (0.375, -0.9375, 1.938), (0.5, -1.0, 0.01), (-0.5, -1.0, 0.01), (0.5, -3.5, 0.01), (-0.5, -3.5, 0.01), (0.4375, -3.5, 0.0), (0.5, -3.5, 0.0), (0.5, -3.438, 0.0), (0.4375, -3.438, 0.0), (0.4375, -2.5, 1.0), (0.5, -2.5, 1.0), (0.5, -2.5, 0.9375), (0.4375, -2.5, 0.9375), (0.4375, -1.125, 1.0), (0.5, -1.125, 1.0), (0.5, -1.125, 0.9375), (0.4375, -1.125, 0.9375), (-0.5, -3.5, 0.0), (-0.4375, -3.5, 0.0), (-0.4375, -3.438, 0.0), (-0.5, -3.438, 0.0), (-0.5, -2.5, 1.0), (-0.4375, -2.5, 1.0), (-0.4375, -2.5, 0.9375), (-0.5, -2.5, 0.9375), (-0.5, -1.125, 1.0), (-0.4375, -1.125, 1.0), (-0.4375, -1.125, 0.9375), (-0.5, -1.125, 0.9375), (1.5, -0.1875, 0.0), (1.5, 0.1875, 0.0), (1.5, -0.1875, 0.1875), (1.5, 0.1875, 0.1875), (1.062, -0.1875, 0.0), (1.062, 0.1875, 0.0), (1.062, -0.1875, 0.1875), (1.062, 0.1875, 0.1875), (0.375, -0.375, 2.0), (0.375, 0.4375, 2.0), (-0.375, 0.4375, 2.0), (-0.375, -0.375, 2.0), (0.25, -0.25, 2.125), (0.25, 0.3125, 2.125), (-0.25, 0.3125, 2.125), (-0.25, -0.25, 2.125), (1.438, -0.0625, 0.1914), (1.438, 0.0625, 0.1914), (1.312, -0.0625, 0.1914), (1.312, 0.0625, 0.1914), (-1.5, 0.1875, 0.0), (-1.5, -0.1875, 0.0), (-1.5, 0.1875, 0.1875), (-1.5, -0.1875, 0.1875), (-1.062, 0.1875, 0.0), (-1.062, -0.1875, 0.0), (-1.062, 0.1875, 0.1875), (-1.062, -0.1875, 0.1875), (-1.438, 0.0625, 0.1914), (-1.438, -0.0625, 0.1914), (-1.312, 0.0625, 0.1914), (-1.312, -0.0625, 0.1914), (0.1875, 1.5, 0.0), (-0.1875, 1.5, 0.0), (0.1875, 1.5, 0.1875), (-0.1875, 1.5, 0.1875), (0.1875, 1.062, 0.0), (-0.1875, 1.062, 0.0), (0.1875, 1.062, 0.1875), (-0.1875, 1.062, 0.1875), (0.0625, 1.438, 0.1914), (-0.0625, 1.438, 0.1914), (0.0625, 1.312, 0.1914), (-0.0625, 1.312, 0.1914)], [], [(12, 2, 3, 13), (21, 12, 13, 22), (29, 21, 22, 30), (30, 22, 23, 31), (22, 13, 14, 23), (13, 3, 4, 14), (15, 5, 6, 16), (16, 6, 7, 17), (0, 10, 17, 7), (10, 0, 1, 11), (11, 1, 2, 12), (20, 11, 12, 21), (19, 10, 11, 20), (10, 19, 26, 17), (25, 16, 17, 26), (24, 15, 16, 25), (32, 24, 25, 33), (33, 25, 26, 34), (19, 27, 34, 26), (27, 19, 20, 28), (28, 20, 21, 29), (31, 32, 33, 30), (30, 33, 34, 29), (27, 28, 29, 34), (8, 35, 14, 4), (9, 5, 15, 36), (4, 5, 9, 8), (35, 37, 23, 14), (37, 39, 31, 23), (39, 40, 32, 31), (24, 32, 40, 38), (36, 15, 24, 38), (5, 4, 3, 2, 1, 0, 7, 6), (41, 42, 44, 43), (45, 46, 47, 48), (52, 56, 55, 51), (48, 52, 51, 47), (46, 50, 49, 45), (45, 49, 52, 48), (47, 51, 50, 46), (53, 56, 55, 54), (49, 53, 56, 52), (51, 55, 54, 50), (50, 54, 53, 49), (57, 58, 59, 60), (64, 68, 67, 63), (60, 64, 63, 59), (58, 62, 61, 57), (57, 61, 64, 60), (59, 63, 62, 58), (65, 68, 67, 66), (61, 65, 68, 64), (63, 67, 66, 62), (62, 66, 65, 61), (69, 70, 72, 71), (89, 90, 92, 91), (71, 72, 76, 75), (72, 70, 74, 76), (70, 69, 73, 74), (69, 71, 75, 73), (81, 82, 83, 84), (79, 80, 84, 83), (81, 84, 80, 77), (82, 81, 77, 78), (83, 82, 78, 79), (87, 85, 86, 88), (91, 92, 96, 95), (92, 90, 94, 96), (90, 89, 93, 94), (89, 91, 95, 93), (99, 97, 98, 100), (101, 102, 104, 103), (103, 104, 108, 107), (104, 102, 106, 108), (102, 101, 105, 106), (101, 103, 107, 105), (111, 109, 110, 112)])
_uv = me_main.uv_layers.new(name='UVMap')
_uv.uv.foreach_set('vector', [0.0, 0.7812, 0.007812, 0.7109, 0.1172, 0.7109, 0.125, 0.7812, 0.0, 0.9062, 0.0, 0.7812, 0.125, 0.7812, 0.125, 0.9062, 0.007812, 0.9688, 0.0, 0.8984, 0.125, 0.8984, 0.1172, 0.9688, 0.2578, 1.0, 0.25, 0.9297, 0.375, 0.9297, 0.3672, 1.0, 0.125, 0.9062, 0.125, 0.7812, 0.25, 0.7812, 0.25, 0.9062, 0.125, 0.7812, 0.1328, 0.7109, 0.2422, 0.7109, 0.25, 0.7812, 0.125, 0.7812, 0.1328, 0.7109, 0.2422, 0.7109, 0.25, 0.7812, 0.0, 0.7812, 0.007812, 0.7109, 0.1172, 0.7109, 0.125, 0.7812, 0.2422, 0.7109, 0.25, 0.7812, 0.125, 0.7812, 0.1328, 0.7109, 0.0, 0.7812, 0.007812, 0.7109, 0.1172, 0.7109, 0.125, 0.7812, 0.125, 0.7812, 0.1328, 0.7109, 0.2422, 0.7109, 0.25, 0.7812, 0.125, 0.9062, 0.125, 0.7812, 0.25, 0.7812, 0.25, 0.9062, 0.0, 0.9062, 0.0, 0.7812, 0.125, 0.7812, 0.125, 0.9062, 0.25, 0.7812, 0.25, 0.9062, 0.125, 0.9062, 0.125, 0.7812, 0.0, 0.9062, 0.0, 0.7812, 0.125, 0.7812, 0.125, 0.9062, 0.125, 0.9062, 0.125, 0.7812, 0.25, 0.7812, 0.25, 0.9062, 0.2578, 1.0, 0.25, 0.9297, 0.375, 0.9297, 0.3672, 1.0, 0.007812, 0.9688, 0.0, 0.8984, 0.125, 0.8984, 0.1172, 0.9688, 0.375, 0.9297, 0.3672, 1.0, 0.2578, 1.0, 0.25, 0.9297, 0.007812, 0.9688, 0.0, 0.8984, 0.125, 0.8984, 0.1172, 0.9688, 0.2578, 1.0, 0.25, 0.9297, 0.375, 0.9297, 0.3672, 1.0, 0.07812, 0.4453, 0.1875, 0.4453, 0.2656, 0.5156, 0.0, 0.5156, 0.0, 0.5156, 0.2656, 0.5156, 0.2656, 0.6406, 0.0, 0.6406, 0.1875, 0.7109, 0.07812, 0.7109, 0.0, 0.6406, 0.2656, 0.6406, 0.2969, 0.8594, 0.2969, 0.8672, 0.2734, 0.8672, 0.2734, 0.8594, 0.2969, 0.8594, 0.2734, 0.8594, 0.2734, 0.8672, 0.2969, 0.8672, 0.2734, 0.8672, 0.2734, 0.8594, 0.2969, 0.8594, 0.2969, 0.8672, 0.2969, 0.8672, 0.2969, 0.8594, 0.2734, 0.8594, 0.2734, 0.8672, 0.2969, 0.8594, 0.2969, 0.8672, 0.2734, 0.8672, 0.2734, 0.8594, 0.2969, 0.8672, 0.2969, 0.8594, 0.2734, 0.8594, 0.2734, 0.8672, 0.2734, 0.8672, 0.2734, 0.8594, 0.2969, 0.8594, 0.2969, 0.8672, 0.2969, 0.8594, 0.2734, 0.8594, 0.2734, 0.8672, 0.2969, 0.8672, 0.03125, 0.7031, 0.02344, 0.7109, 0.007812, 0.7109, 0.0, 0.7031, 0.0, 0.6875, 0.007812, 0.6797, 0.02344, 0.6797, 0.03125, 0.6875, 0.3906, 0.8203, 0.2656, 0.8203, 0.2656, 0.5078, 0.3906, 0.5078, 0.0, 0.0, 0.0, 0.0, 0.0, 0.0, 0.0, 0.0, 0.4297, 0.6875, 0.4297, 0.8594, 0.4219, 0.8594, 0.4219, 0.6875, 0.4219, 0.5156, 0.4219, 0.6875, 0.4297, 0.6875, 0.4297, 0.5156, 0.4375, 0.6875, 0.4375, 0.5078, 0.4453, 0.5078, 0.4453, 0.6875, 0.4375, 0.5078, 0.4375, 0.6875, 0.4297, 0.6797, 0.4297, 0.5156, 0.4531, 0.5156, 0.4531, 0.6797, 0.4453, 0.6875, 0.4453, 0.5078, 0.0, 0.0, 0.0, 0.0, 0.0, 0.0, 0.0, 0.0, 0.4375, 0.6875, 0.4375, 0.8594, 0.4297, 0.8594, 0.4297, 0.6875, 0.4531, 0.6875, 0.4531, 0.8594, 0.4453, 0.8594, 0.4453, 0.6875, 0.4453, 0.6875, 0.4453, 0.8594, 0.4375, 0.8594, 0.4375, 0.6875, 0.0, 0.0, 0.0, 0.0, 0.0, 0.0, 0.0, 0.0, 0.3984, 0.6875, 0.3984, 0.8594, 0.3906, 0.8594, 0.3906, 0.6875, 0.3906, 0.5078, 0.3906, 0.6875, 0.3984, 0.6875, 0.3984, 0.5078, 0.4062, 0.6875, 0.4062, 0.5078, 0.4141, 0.5078, 0.4141, 0.6875, 0.4062, 0.5078, 0.4062, 0.6875, 0.3984, 0.6797, 0.3984, 0.5156, 0.4219, 0.5156, 0.4219, 0.6797, 0.4141, 0.6875, 0.4141, 0.5078, 0.0, 0.0, 0.0, 0.0, 0.0, 0.0, 0.0, 0.0, 0.4062, 0.6875, 0.4062, 0.8594, 0.3984, 0.8594, 0.3984, 0.6875, 0.4141, 0.8594, 0.4141, 0.6875, 0.4219, 0.6875, 0.4219, 0.8594, 0.4141, 0.6875, 0.4141, 0.8594, 0.4062, 0.8594, 0.4062, 0.6875, 0.4531, 0.9297, 0.4531, 0.9766, 0.4297, 0.9766, 0.4297, 0.9297, 0.4531, 0.9297, 0.4531, 0.9766, 0.4297, 0.9766, 0.4297, 0.9297, 0.4297, 0.9297, 0.4297, 0.9766, 0.375, 0.9766, 0.375, 0.9297, 0.4297, 0.9766, 0.4297, 1.0, 0.375, 1.0, 0.375, 0.9766, 0.0, 0.7109, 0.0, 0.6797, 0.03125, 0.6797, 0.03125, 0.7109, 0.4297, 0.9062, 0.4297, 0.9297, 0.375, 0.9297, 0.375, 0.9062, 0.25, 0.9297, 0.3125, 0.9297, 0.3125, 0.8672, 0.25, 0.8672, 0.08594, 0.625, 0.08594, 0.5312, 0.1016, 0.5469, 0.1016, 0.6094, 0.1641, 0.5469, 0.1016, 0.5469, 0.08594, 0.5312, 0.1797, 0.5312, 0.1641, 0.6094, 0.1641, 0.5469, 0.1797, 0.5312, 0.1797, 0.625, 0.1016, 0.6094, 0.1641, 0.6094, 0.1797, 0.625, 0.08594, 0.625, 0.0, 0.4453, 0.0, 0.3203, 0.125, 0.3203, 0.125, 0.4453, 0.4297, 0.9297, 0.4297, 0.9766, 0.375, 0.9766, 0.375, 0.9297, 0.4297, 0.9766, 0.4297, 1.0, 0.375, 1.0, 0.375, 0.9766, 0.0, 0.7109, 0.0, 0.6797, 0.03125, 0.6797, 0.03125, 0.7109, 0.4297, 0.9062, 0.4297, 0.9297, 0.375, 0.9297, 0.375, 0.9062, 0.0, 0.4453, 0.0, 0.3203, 0.125, 0.3203, 0.125, 0.4453, 0.4531, 0.9297, 0.4531, 0.9766, 0.4297, 0.9766, 0.4297, 0.9297, 0.4297, 0.9297, 0.4297, 0.9766, 0.375, 0.9766, 0.375, 0.9297, 0.4297, 0.9766, 0.4297, 1.0, 0.375, 1.0, 0.375, 0.9766, 0.0, 0.7109, 0.0, 0.6797, 0.03125, 0.6797, 0.03125, 0.7109, 0.4297, 0.9062, 0.4297, 0.9297, 0.375, 0.9297, 0.375, 0.9062, 0.0, 0.4453, 0.0, 0.3203, 0.125, 0.3203, 0.125, 0.4453])
me_main.use_remesh_preserve_volume = False
me_main.use_remesh_preserve_attributes = False
me_main.use_mirror_vertex_groups = False
me_main.update()
me_cube = bpy.data.meshes.new('Cube')
me_cube.from_pydata([(0.5, 0.5, 0.0), (0.5, -0.5, 0.0), (-0.5, -0.5, 0.0), (-0.5, 0.5, 0.0), (0.5, -1.5, -1.49e-07), (-0.5, -1.5, -1.49e-07), (0.5, 1.5, 1.788e-07), (-0.5, 1.5, 1.788e-07), (0.5, 1.5, 1.0), (-0.5, 1.5, 1.0), (1.5, 0.5, 4.47e-08), (1.5, -0.5, 4.47e-08), (1.5, 0.5, 1.0), (1.5, -0.5, 1.0), (1.5, -1.5, -1.043e-07), (1.5, -1.5, 1.0), (1.5, 1.5, 2.235e-07), (1.5, 1.5, 1.0), (-1.5, -0.5, -1.192e-07), (-1.5, 0.5, -1.192e-07), (-1.5, -0.5, 1.0), (-1.5, 0.5, 1.0), (-1.5, -1.5, -2.682e-07), (-1.5, -1.5, 1.0), (-1.5, 1.5, 5.96e-08), (-1.5, 1.5, 1.0), (0.5, -1.5, 2.0), (-0.5, -1.5, 2.0), (0.5, 1.5, 2.0), (-0.5, 1.5, 2.0), (1.5, 0.5, 2.0), (1.5, -0.5, 2.0), (1.5, -1.5, 2.0), (1.5, 1.5, 2.0), (-1.5, -0.5, 2.0), (-1.5, 0.5, 2.0), (-1.5, -1.5, 2.0), (-1.5, 1.5, 2.0), (0.5, -2.5, -2.98e-07), (-0.5, -2.5, -2.98e-07), (-0.5, -1.5, 3.0), (0.5, -1.5, 3.0), (1.5, -2.5, -2.533e-07), (1.5, -2.5, 1.0), (-1.5, -2.5, -4.172e-07), (-1.5, -2.5, 1.0), (1.5, -2.5, 2.0), (-1.5, -2.5, 2.0), (0.5, -3.5, -4.371e-07), (-0.5, -3.5, -4.371e-07), (0.5, -3.5, 1.0), (-0.5, -3.5, 1.0), (1.5, -3.5, -3.924e-07), (1.5, -3.5, 1.0), (-1.5, -3.5, -5.563e-07), (-1.5, -3.5, 1.0), (0.5, -3.5, 2.0), (-0.5, -3.5, 2.0), (1.5, -3.5, 2.0), (-1.5, -3.5, 2.0), (0.5, 1.5, 3.0), (-0.5, 1.5, 3.0), (1.5, 0.5, 3.0), (1.5, -0.5, 3.0), (1.5, -1.5, 3.0), (1.5, 1.5, 3.0), (-1.5, -0.5, 3.0), (-1.5, 0.5, 3.0), (-1.5, -1.5, 3.0), (-1.5, 1.5, 3.0), (0.5, -2.5, 3.0), (-0.5, -2.5, 3.0), (1.5, -2.5, 3.0), (-1.5, -2.5, 3.0), (0.5, -3.5, 3.0), (-0.5, -3.5, 3.0), (1.5, -3.5, 3.0), (-1.5, -3.5, 3.0)], [], [(0, 1, 2, 3), (25, 21, 35, 37), (12, 17, 33, 30), (32, 31, 63, 64), (2, 5, 22, 18), (9, 25, 37, 29), (5, 4, 38, 39), (2, 1, 4, 5), (1, 0, 10, 11), (9, 7, 24, 25), (8, 6, 7, 9), (0, 3, 7, 6), (0, 6, 16, 10), (3, 2, 18, 19), (10, 12, 13, 11), (11, 13, 15, 14), (12, 10, 16, 17), (4, 14, 42, 38), (6, 8, 17, 16), (4, 1, 11, 14), (23, 22, 44, 45), (8, 9, 29, 28), (18, 20, 21, 19), (20, 18, 22, 23), (19, 21, 25, 24), (14, 15, 43, 42), (7, 3, 19, 24), (20, 23, 36, 34), (15, 13, 31, 32), (17, 8, 28, 33), (36, 23, 45, 47), (13, 12, 30, 31), (21, 20, 34, 35), (45, 44, 54, 55), (33, 28, 60, 65), (38, 42, 52, 48), (37, 35, 67, 69), (43, 46, 58, 53), (47, 59, 77, 73), (56, 58, 76, 74), (46, 32, 64, 72), (15, 32, 46, 43), (22, 5, 39, 44), (55, 51, 57, 59), (48, 50, 51, 49), (50, 53, 58, 56), (50, 48, 52, 53), (49, 51, 55, 54), (51, 50, 56, 57), (47, 45, 55, 59), (39, 38, 48, 49), (44, 39, 49, 54), (42, 43, 53, 52), (64, 41, 70, 72), (71, 73, 77, 75), (72, 70, 74, 76), (70, 71, 75, 74), (41, 40, 71, 70), (40, 68, 73, 71), (26, 27, 40, 41), (58, 46, 72, 76), (36, 47, 73, 68), (57, 56, 74, 75), (27, 36, 68, 40), (34, 36, 68, 66), (32, 26, 41, 64), (31, 30, 62, 63), (59, 57, 75, 77), (29, 37, 69, 61), (35, 34, 66, 67), (30, 33, 65, 62), (28, 29, 61, 60)])
me_cube.materials.append(mat_material)
me_cube.use_remesh_preserve_volume = False
me_cube.use_remesh_preserve_attributes = False
me_cube.use_mirror_vertex_groups = False
me_cube.update()

# ---- objects
ob_whiteblur = bpy.data.objects.new('whiteblur', me_whiteblur)
ob_door_in_charge = bpy.data.objects.new('door_in_charge', me_door_in_charge)
ob_indoor_closed = bpy.data.objects.new('indoor_closed', me_indoor_closed)
ob_door_in = bpy.data.objects.new('door_in', me_door_in)
ob_indoor_open = bpy.data.objects.new('indoor_open', me_indoor_open)
ob_outlampline1_alpha = bpy.data.objects.new('outlampline1_alpha', me_plane_009)
ob_outlampline0_alpha = bpy.data.objects.new('outlampline0_alpha', me_outlampline0_alpha)
ob_gyro_alpha = bpy.data.objects.new('gyro_alpha', me_gyro_alpha)
ob_gyro = bpy.data.objects.new('gyro', me_gyro)
ob_outlampline1 = bpy.data.objects.new('outlampline1', me_plane_005)
ob_outlampline0 = bpy.data.objects.new('outlampline0', me_outlampline0)
ob_scr5_dooropen = bpy.data.objects.new('scr5_dooropen', me_scr5_dooropen)
ob_src4_doorclosed = bpy.data.objects.new('src4_doorclosed', me_src4_doorclosed)
ob_scr3_userin = bpy.data.objects.new('scr3_userin', me_scr3_userin)
ob_scr2_transporter = bpy.data.objects.new('scr2_transporter', me_scr2_transporter)
ob_scr1_cables = bpy.data.objects.new('scr1_cables', me_scr1_cables)
ob_scr0_electrictity = bpy.data.objects.new('scr0_electrictity', me_scr0_electrictity)
ob_led9 = bpy.data.objects.new('led9', me_led9)
ob_led8 = bpy.data.objects.new('led8', me_led8)
ob_led7 = bpy.data.objects.new('led7', me_led7)
ob_led6 = bpy.data.objects.new('led6', me_led6)
ob_led2 = bpy.data.objects.new('led2', me_led2)
ob_led3 = bpy.data.objects.new('led3', me_led3)
ob_led4 = bpy.data.objects.new('led4', me_led4)
ob_led5 = bpy.data.objects.new('led5', me_led5)
ob_led1 = bpy.data.objects.new('led1', me_led1)
ob_led0 = bpy.data.objects.new('led0', me_led0)
ob_pointf = bpy.data.objects.new('PointF', light_point_005)
ob_pointe = bpy.data.objects.new('PointE', light_point_004)
ob_pointd = bpy.data.objects.new('PointD', light_point_003)
ob_ext_control = bpy.data.objects.new('ext_control', me_ext_control)
ob_ext_power = bpy.data.objects.new('ext_power', me_ext_power)
ob_door_out = bpy.data.objects.new('door_out', me_door_out)
ob_main = bpy.data.objects.new('main', me_main)
ob_pointc = bpy.data.objects.new('PointC', light_point_002)
ob_pointb = bpy.data.objects.new('PointB', light_point_001)
ob_pointa = bpy.data.objects.new('PointA', light_point)
ob_minecraft_block = bpy.data.objects.new('Minecraft Block', me_cube)
ob_lamp = bpy.data.objects.new('Lamp', light_lamp)

# ---- transforms, parenting, visibility, modifiers, constraints
ob_whiteblur.location = (0.0, 0.0, 0.0)
ob_whiteblur.lineart.crease_threshold = 0.0
ob_door_in_charge.location = (0.0, -1.062, 1.5)
ob_door_in_charge.lineart.crease_threshold = 0.0
ob_indoor_closed.location = (0.0, 0.0, -0.5)
ob_indoor_closed.lineart.crease_threshold = 0.0
ob_door_in.location = (0.0, -1.062, 1.5)
ob_door_in.lineart.crease_threshold = 0.0
ob_indoor_open.location = (0.0, 0.0, -0.5)
ob_indoor_open.lineart.crease_threshold = 0.0
ob_outlampline1_alpha.location = (0.0, -1.062, 1.5)
ob_outlampline1_alpha.lineart.crease_threshold = 0.0
ob_outlampline0_alpha.location = (0.0, 0.0, -0.5)
ob_outlampline0_alpha.lineart.crease_threshold = 0.0
ob_gyro_alpha.location = (0.0, -1.062, 1.5)
ob_gyro_alpha.lineart.crease_threshold = 0.0
ob_gyro.location = (0.0, -1.062, 1.5)
ob_gyro.lineart.crease_threshold = 0.0
ob_outlampline1.location = (0.0, -1.062, 1.5)
ob_outlampline1.lineart.crease_threshold = 0.0
ob_outlampline0.location = (0.0, 0.0, -0.5)
ob_outlampline0.lineart.crease_threshold = 0.0
ob_scr5_dooropen.location = (-0.8129, -1.62, -0.5)
ob_scr5_dooropen.rotation_euler = (0.0, -0.0, 0.1745)
ob_scr5_dooropen.lineart.crease_threshold = 0.0
ob_src4_doorclosed.location = (-0.8129, -1.62, -0.5)
ob_src4_doorclosed.rotation_euler = (0.0, -0.0, 0.1745)
ob_src4_doorclosed.lineart.crease_threshold = 0.0
ob_scr3_userin.location = (-0.8168, -1.621, -0.5)
ob_scr3_userin.rotation_euler = (0.0, -0.0, 0.1745)
ob_scr3_userin.lineart.crease_threshold = 0.0
ob_scr2_transporter.location = (-0.8129, -1.62, -0.5)
ob_scr2_transporter.rotation_euler = (0.0, -0.0, 0.1745)
ob_scr2_transporter.lineart.crease_threshold = 0.0
ob_scr1_cables.location = (-0.8129, -1.62, -0.5)
ob_scr1_cables.rotation_euler = (0.0, -0.0, 0.1745)
ob_scr1_cables.lineart.crease_threshold = 0.0
ob_scr0_electrictity.location = (-0.8129, -1.62, -0.5)
ob_scr0_electrictity.rotation_euler = (0.0, -0.0, 0.1745)
ob_scr0_electrictity.lineart.crease_threshold = 0.0
ob_led9.location = (1.254, -1.344, 0.6562)
ob_led9.rotation_euler = (3.142, 1.571, 0.0)
ob_led9.lineart.crease_threshold = 0.0
ob_led8.location = (1.254, -1.469, 0.6562)
ob_led8.rotation_euler = (3.142, 1.571, 0.0)
ob_led8.lineart.crease_threshold = 0.0
ob_led7.location = (1.254, -1.594, 0.6562)
ob_led7.rotation_euler = (3.142, 1.571, 0.0)
ob_led7.lineart.crease_threshold = 0.0
ob_led6.location = (1.254, -1.719, 0.6562)
ob_led6.rotation_euler = (3.142, 1.571, 0.0)
ob_led6.lineart.crease_threshold = 0.0
ob_led2.location = (1.254, -1.719, 0.9688)
ob_led2.rotation_euler = (3.142, 1.571, 0.0)
ob_led2.lineart.crease_threshold = 0.0
ob_led3.location = (1.254, -1.594, 0.9688)
ob_led3.rotation_euler = (3.142, 1.571, 0.0)
ob_led3.lineart.crease_threshold = 0.0
ob_led4.location = (1.254, -1.469, 0.9688)
ob_led4.rotation_euler = (3.142, 1.571, 0.0)
ob_led4.lineart.crease_threshold = 0.0
ob_led5.location = (1.254, -1.344, 0.9688)
ob_led5.rotation_euler = (3.142, 1.571, 0.0)
ob_led5.lineart.crease_threshold = 0.0
ob_led1.location = (1.254, -1.906, 0.6562)
ob_led1.rotation_euler = (3.142, 1.571, 0.0)
ob_led1.lineart.crease_threshold = 0.0
ob_led0.location = (1.254, -1.906, 0.9688)
ob_led0.rotation_euler = (3.142, 1.571, 0.0)
ob_led0.lineart.crease_threshold = 0.0
ob_pointf.location = (-0.006809, -0.8764, -1.256)
ob_pointf.hide_select = True
ob_pointf.lineart.crease_threshold = 0.0
ob_pointe.location = (1.243, -4.876, 1.556)
ob_pointe.hide_select = True
ob_pointe.lineart.crease_threshold = 0.0
ob_pointd.location = (-2.444, -1.939, 1.556)
ob_pointd.hide_select = True
ob_pointd.lineart.crease_threshold = 0.0
ob_ext_control.location = (-0.9976, -1.653, -0.5)
ob_ext_control.rotation_euler = (0.0, -0.0, 0.1745)
ob_ext_control.lineart.crease_threshold = 0.0
ob_ext_power.location = (1.0, -1.625, -0.5)
ob_ext_power.lineart.crease_threshold = 0.0
ob_door_out.location = (0.0, -1.062, 1.5)
ob_door_out.lineart.crease_threshold = 0.0
ob_main.location = (0.0, 0.0, -0.5)
ob_main.lineart.crease_threshold = 0.0
ob_pointc.location = (1.868, 1.874, 1.556)
ob_pointc.hide_select = True
ob_pointc.lineart.crease_threshold = 0.0
ob_pointb.location = (-1.875, 1.884, 0.4022)
ob_pointb.hide_select = True
ob_pointb.lineart.crease_threshold = 0.0
ob_pointa.location = (3.306, 0.7486, -0.4435)
ob_pointa.hide_select = True
ob_pointa.lineart.crease_threshold = 0.0
ob_minecraft_block.location = (0.0, 0.0, -0.5)
ob_minecraft_block.lock_location = (True, True, True)
ob_minecraft_block.lock_rotation = (True, True, True)
ob_minecraft_block.lock_rotations_4d = False
ob_minecraft_block.lock_scale = (True, True, True)
ob_minecraft_block.empty_display_type = 'ARROWS'
ob_minecraft_block.hide_select = True
ob_minecraft_block.display_type = 'WIRE'
ob_minecraft_block.lineart.crease_threshold = 0.0
ob_lamp.location = (4.076, 1.005, 5.904)
ob_lamp.rotation_euler = (0.6503, 0.05522, 1.866)
ob_lamp.lock_rotations_4d = False
ob_lamp.empty_display_type = 'ARROWS'
ob_lamp.color = (0.0, 0.0, 0.0, 0.0)
ob_lamp.hide_viewport = True
ob_lamp.hide_select = True
ob_lamp.lineart.crease_threshold = 0.0

# ---- collection membership
col_collection_1.objects.link(ob_whiteblur)
col_collection_1.objects.link(ob_door_in_charge)
col_collection_1.objects.link(ob_indoor_closed)
col_collection_1.objects.link(ob_door_in)
col_collection_1.objects.link(ob_indoor_open)
col_collection_1.objects.link(ob_outlampline1_alpha)
col_collection_1.objects.link(ob_outlampline0_alpha)
col_collection_1.objects.link(ob_gyro_alpha)
col_collection_1.objects.link(ob_gyro)
col_collection_1.objects.link(ob_outlampline1)
col_collection_1.objects.link(ob_outlampline0)
col_collection_1.objects.link(ob_scr5_dooropen)
col_collection_1.objects.link(ob_src4_doorclosed)
col_collection_1.objects.link(ob_scr3_userin)
col_collection_1.objects.link(ob_scr2_transporter)
col_collection_1.objects.link(ob_scr1_cables)
col_collection_1.objects.link(ob_scr0_electrictity)
col_collection_1.objects.link(ob_led9)
col_collection_1.objects.link(ob_led8)
col_collection_1.objects.link(ob_led7)
col_collection_1.objects.link(ob_led6)
col_collection_1.objects.link(ob_led2)
col_collection_1.objects.link(ob_led3)
col_collection_1.objects.link(ob_led4)
col_collection_1.objects.link(ob_led5)
col_collection_1.objects.link(ob_led1)
col_collection_1.objects.link(ob_led0)
col_collection_1.objects.link(ob_pointf)
col_collection_1.objects.link(ob_pointe)
col_collection_1.objects.link(ob_pointd)
col_collection_1.objects.link(ob_ext_control)
col_collection_1.objects.link(ob_ext_power)
col_collection_1.objects.link(ob_door_out)
col_collection_1.objects.link(ob_main)
col_collection_1.objects.link(ob_pointc)
col_collection_1.objects.link(ob_pointb)
col_collection_1.objects.link(ob_pointa)
col_collection_1.objects.link(ob_minecraft_block)
col_collection_1.objects.link(ob_lamp)

# ---- scene / render settings (as saved in the file)
scene.frame_start = 1; scene.frame_end = 250; scene.frame_set(0)
scene.render.engine = 'BLENDER_EEVEE_NEXT'
scene.render.image_settings.color_mode = 'RGB'
scene.render.image_settings.compression = 90
scene.render.resolution_percentage = 50
scene.render.dither_intensity = 0.0
scene.render.bake_margin = 2
scene.cycles.use_denoising = False
scene.cycles.samples = 10
scene.cycles.sampling_pattern = 'TABULATED_SOBOL'
scene.cycles.light_sampling_threshold = 0.0
scene.cycles.use_adaptive_sampling = False
scene.cycles.use_light_tree = False
scene.cycles.blur_glossy = 0.0
scene.cycles.volume_bounces = 1
scene.cycles.pixel_filter_type = 'GAUSSIAN'
scene.cycles.sample_clamp_indirect = 0.0
scene.view_settings.view_transform = 'Standard'
bpy.context.view_layer.update()

# ---- added for rendering (the .blend has no active camera): camera
cam_auto = bpy.data.cameras.new('AutoCamera')
cam_auto.lens = 50.0
cam_auto.sensor_width = 36.0
cam_auto.clip_end = 1000.0
ob_auto_camera = bpy.data.objects.new('AutoCamera', cam_auto)
scene.collection.objects.link(ob_auto_camera)
ob_auto_camera.location = (6.0671, -8.28053, 5.85368)
ob_auto_camera.rotation_euler = (1.09748, -7.21219e-08, 0.694738)
scene.camera = ob_auto_camera
bpy.context.view_layer.update()

